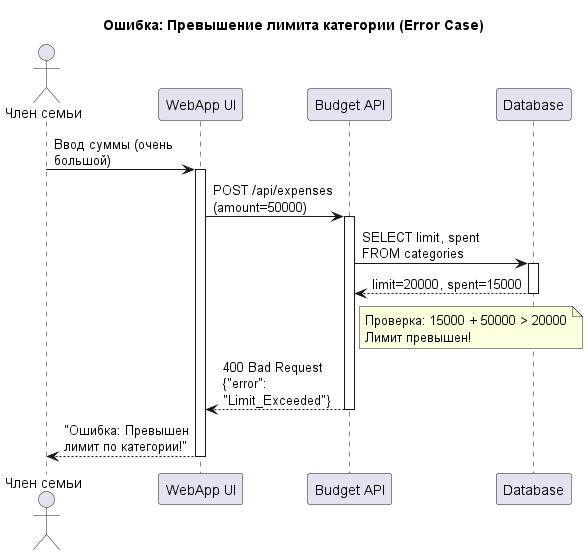

The diagram above was rendered by PlantUML. Its source (embedded in the PNG):
@startuml sequence-error-payment
title Ошибка: Превышение лимита категории (Error Case)
skinparam maxMessageSize 150

actor "Член семьи" as User
participant "WebApp UI" as UI
participant "Budget API" as API
participant "Database" as DB

User -> UI: Ввод суммы (очень большой)
activate UI

UI -> API: POST /api/expenses\n(amount=50000)
activate API

API -> DB: SELECT limit, spent FROM categories
activate DB
DB --> API: limit=20000, spent=15000
deactivate DB

note right of API
  Проверка: 15000 + 50000 > 20000
  Лимит превышен!
end note

API --> UI: 400 Bad Request\n{"error": "Limit_Exceeded"}
deactivate API

UI --> User: "Ошибка: Превышен лимит по категории!"
deactivate UI
@enduml